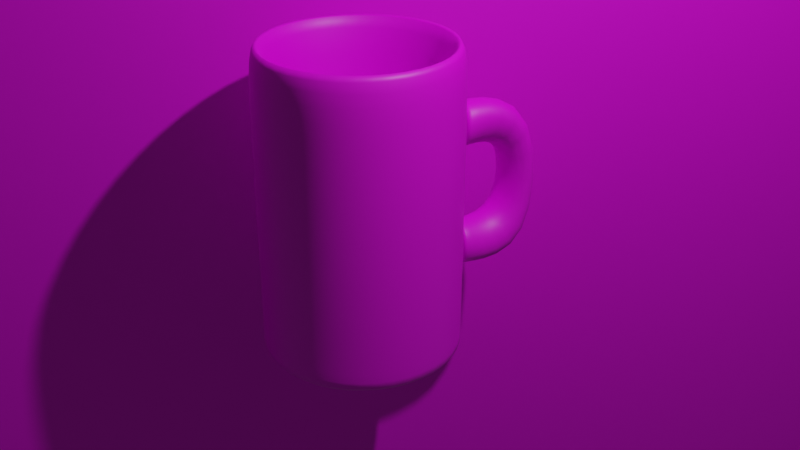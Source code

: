 # Source: Caneca_Blender.blend  (saved by Blender 3.6.13; exported with 4.5.12 LTS)
import bpy
from mathutils import Matrix  # noqa: F401  (used for matrix-valued properties, if any)

bpy.ops.wm.read_factory_settings(use_empty=True)
scene = bpy.context.scene
scene.name = 'Scene'

# ---- collections
col_collection = bpy.data.collections.new('Collection'); scene.collection.children.link(col_collection)

# ---- images (referenced by path relative to the original .blend; pixels are not part of the script)
import os
ASSET_DIR = os.environ.get("B2B_ASSET_DIR", "")  # directory of the original .blend (textures are referenced by path, not embedded)
HERE = os.path.dirname(os.path.abspath(__file__))  # packed textures are extracted next to this script under _unpacked/

def load_image(name, relpath, width, height, colorspace="sRGB"):
    """Load a texture the original file referenced (path relative to the .blend, or extracted next to this script)."""
    p = next((c for c in (os.path.join(HERE, relpath), os.path.join(ASSET_DIR, relpath)) if relpath and os.path.exists(c)), "")
    if p:
        img = bpy.data.images.load(p, check_existing=True)
        img.name = name
    else:  # same state as the original file: an image datablock whose file is absent (Cycles renders it pink)
        img = bpy.data.images.new(name, width, height)
        img.source = "FILE"
        img.filepath = "//" + (relpath or name)
    img.colorspace_settings.name = colorspace
    return img
img_douradop___copia_jpg = load_image('douradop - Copia.jpg', 'douradop - Copia.jpg', 1024, 1024, 'sRGB')
img_laranja_png_jpg = load_image('laranja png.jpg', 'laranja png.jpg', 1024, 1024, 'sRGB')

# ---- materials (node trees are filled in below, after node groups)
mat_material_002 = bpy.data.materials.new('Material.002')
mat_material_002.use_transparent_shadow = False
mat_material_001 = bpy.data.materials.new('Material.001')
mat_material_001.use_transparent_shadow = False

# ---- material node trees
mat_material_002.use_nodes = True; mat_material_002.node_tree.nodes.clear()
_N = mat_material_002.node_tree.nodes; _L = mat_material_002.node_tree.links
n0 = _N.new('ShaderNodeBsdfPrincipled'); n0.name = 'Principled BSDF'; n0.location = (10, 300)
n0.distribution = 'GGX'
n0.subsurface_method = 'RANDOM_WALK_SKIN'
n0.inputs[3].default_value = 1.45
n0.inputs[27].default_value = (0.0, 0.0, 0.0, 1.0)
n0.inputs[28].default_value = 1.0
n1 = _N.new('ShaderNodeOutputMaterial'); n1.name = 'Material Output'; n1.location = (300, 300)
n2 = _N.new('ShaderNodeTexImage'); n2.name = 'Image Texture'; n2.location = (-280, 275)
n2.image = img_douradop___copia_jpg
_L.new(n0.outputs[0], n1.inputs[0])
_L.new(n2.outputs[0], n0.inputs[0])
n1.is_active_output = True
mat_material_001.use_nodes = True; mat_material_001.node_tree.nodes.clear()
_N = mat_material_001.node_tree.nodes; _L = mat_material_001.node_tree.links
n0 = _N.new('ShaderNodeBsdfPrincipled'); n0.name = 'Principled BSDF'; n0.location = (10, 300)
n0.distribution = 'GGX'
n0.subsurface_method = 'RANDOM_WALK_SKIN'
n0.inputs[3].default_value = 1.45
n0.inputs[27].default_value = (0.0, 0.0, 0.0, 1.0)
n0.inputs[28].default_value = 1.0
n1 = _N.new('ShaderNodeOutputMaterial'); n1.name = 'Material Output'; n1.location = (300, 300)
n2 = _N.new('ShaderNodeTexImage'); n2.name = 'Image Texture'; n2.location = (-280, 280)
n2.image = img_laranja_png_jpg
_L.new(n0.outputs[0], n1.inputs[0])
_L.new(n2.outputs[0], n0.inputs[0])
n1.is_active_output = True

# ---- world
world_world = bpy.data.worlds.new('World'); scene.world = world_world
world_world.use_nodes = True; world_world.node_tree.nodes.clear()
_N = world_world.node_tree.nodes; _L = world_world.node_tree.links
n0 = _N.new('ShaderNodeOutputWorld'); n0.name = 'World Output'; n0.location = (300, 300)
n1 = _N.new('ShaderNodeBackground'); n1.name = 'Background'; n1.location = (10, 300)
n1.inputs[0].default_value = (0.05088, 0.05088, 0.05088, 1.0)
_L.new(n1.outputs[0], n0.inputs[0])
n0.is_active_output = True
world_world.color = (0.05088, 0.05088, 0.05088)
world_world.use_sun_shadow = False
world_world.sun_shadow_jitter_overblur = 0.0

# ---- cameras
cam_camera = bpy.data.cameras.new('Camera')
cam_camera.clip_end = 100.0
cam_camera.ortho_scale = 7.314

# ---- lights
light_light = bpy.data.lights.new('Light', 'POINT')
light_light.transmission_factor = 0.0
light_light.energy = 1000.0
light_light.shadow_soft_size = 0.1
light_light.shadow_maximum_resolution = 0.006
light_light.use_absolute_resolution = True

# ---- meshes
me_cylinder = bpy.data.meshes.new('Cylinder')
me_cylinder.from_pydata([(0.0, 1.0, -1.5), (0.0, 0.818, 1.5), (0.5878, 0.809, -1.5), (0.4808, 0.6617, 1.5), (0.9511, 0.309, -1.5), (0.7779, 0.2528, 1.5), (0.9511, -0.309, -1.5), (0.7779, -0.2528, 1.5), (0.5878, -0.809, -1.5), (0.4808, -0.6617, 1.5), (0.0, -1.0, -1.5), (0.0, -0.818, 1.5), (-0.5878, -0.809, -1.5), (-0.4808, -0.6617, 1.5), (-0.9511, -0.309, -1.5), (-0.7779, -0.2528, 1.5), (-0.9511, 0.309, -1.5), (-0.7779, 0.2528, 1.5), (-0.5878, 0.809, -1.5), (-0.4808, 0.6617, 1.5), (0.5878, 0.809, 1.5), (0.0, 1.0, 1.5), (0.9511, 0.309, 1.5), (0.9511, -0.309, 1.5), (0.5878, -0.809, 1.5), (0.0, -1.0, 1.5), (-0.5878, -0.809, 1.5), (-0.9511, -0.309, 1.5), (-0.9511, 0.309, 1.5), (-0.5878, 0.809, 1.5), (0.4808, 0.6617, -0.8282), (-7.058e-08, 0.818, -0.8282), (0.7779, 0.2528, -0.8282), (0.7779, -0.2528, -0.8282), (0.4808, -0.6617, -0.8282), (-7.058e-08, -0.818, -0.8282), (-0.4808, -0.6617, -0.8282), (-0.7779, -0.2528, -0.8282), (-0.7779, 0.2528, -0.8282), (-0.4808, 0.6617, -0.8282), (0.4808, 0.6617, -0.5142), (-7.058e-08, 0.818, -0.5142), (0.7779, 0.2528, -0.5142), (0.7779, -0.2528, -0.5142), (0.4808, -0.6617, -0.5142), (-7.058e-08, -0.818, -0.5142), (-0.4808, -0.6617, -0.5142), (-0.7779, -0.2528, -0.5142), (-0.7779, 0.2528, -0.5142), (-0.4808, 0.6617, -0.5142), (0.0, 1.0, -0.9), (0.0, 1.0, -0.3), (0.0, 1.0, 0.3), (0.0, 1.0, 0.9), (0.5878, 0.809, 0.9), (0.5878, 0.809, 0.3), (0.5878, 0.809, -0.3), (0.5878, 0.809, -0.9), (0.9511, 0.309, 0.9), (0.9511, 0.309, 0.3), (0.9511, 0.309, -0.3), (0.9511, 0.309, -0.9), (0.9511, -0.309, 0.9), (0.9511, -0.309, 0.3), (0.9511, -0.309, -0.3), (0.9511, -0.309, -0.9), (0.5878, -0.809, 0.9), (0.5878, -0.809, 0.3), (0.5878, -0.809, -0.3), (0.5878, -0.809, -0.9), (0.0, -1.0, 0.9), (0.0, -1.0, 0.3), (0.0, -1.0, -0.3), (0.0, -1.0, -0.9), (-0.5878, -0.809, 0.9), (-0.5878, -0.809, 0.3), (-0.5878, -0.809, -0.3), (-0.5878, -0.809, -0.9), (-0.9511, -0.309, 0.9), (-0.9511, -0.309, 0.3), (-0.9511, -0.309, -0.3), (-0.9511, -0.309, -0.9), (-0.9511, 0.309, 0.9), (-0.9511, 0.309, 0.3), (-0.9511, 0.309, -0.3), (-0.9511, 0.309, -0.9), (-0.5878, 0.809, 0.9), (-0.5878, 0.809, 0.3), (-0.5878, 0.809, -0.3), (-0.5878, 0.809, -0.9), (0.5034, 0.8364, -0.3707), (0.5034, 0.8364, -0.8293), (0.08437, 0.9726, -0.8293), (0.08437, 0.9726, -0.3707), (0.5034, 0.8364, 0.8293), (0.5034, 0.8364, 0.3707), (0.08437, 0.9726, 0.3707), (0.08437, 0.9726, 0.8293), (0.4582, 1.367, -0.387), (0.7449, 1.58, -0.8293), (0.03918, 1.503, -0.387), (0.3259, 1.716, -0.8293), (0.7449, 1.58, 0.8293), (0.4582, 1.367, 0.3543), (0.3259, 1.716, 0.8293), (0.03918, 1.503, 0.3543), (0.5878, 0.809, -1.467), (0.9511, 0.309, -1.467), (0.9511, -0.309, -1.467), (0.5878, -0.809, -1.467), (0.0, -1.0, -1.467), (-0.5878, -0.809, -1.467), (-0.9511, -0.309, -1.467), (-0.9511, 0.309, -1.467), (-0.5878, 0.809, -1.467), (0.0, 1.0, -1.467), (0.08437, 0.9726, 0.8293), (0.08437, 0.9726, 0.3707), (0.5034, 0.8364, 0.8293), (0.5034, 0.8364, 0.3707), (0.08437, 0.9726, -0.8293), (0.5034, 0.8364, -0.8293), (0.5034, 0.8364, -0.3707), (0.08437, 0.9726, -0.3707)], [], [(53, 21, 20, 54), (54, 20, 22, 58), (58, 22, 23, 62), (62, 23, 24, 66), (66, 24, 25, 70), (70, 25, 26, 74), (74, 26, 27, 78), (78, 27, 28, 82), (15, 13, 36, 37), (82, 28, 29, 86), (86, 29, 21, 53), (0, 2, 4, 6, 8, 10, 12, 14, 16, 18), (1, 3, 20, 21), (3, 5, 22, 20), (5, 7, 23, 22), (7, 9, 24, 23), (9, 11, 25, 24), (11, 13, 26, 25), (13, 15, 27, 26), (15, 17, 28, 27), (17, 19, 29, 28), (19, 1, 21, 29), (34, 33, 43, 44), (9, 7, 33, 34), (3, 1, 31, 30), (17, 15, 37, 38), (11, 9, 34, 35), (5, 3, 30, 32), (19, 17, 38, 39), (13, 11, 35, 36), (7, 5, 32, 33), (1, 19, 39, 31), (40, 41, 49, 48, 47, 46, 45, 44, 43, 42), (30, 31, 41, 40), (38, 37, 47, 48), (35, 34, 44, 45), (32, 30, 40, 42), (39, 38, 48, 49), (36, 35, 45, 46), (33, 32, 42, 43), (31, 39, 49, 41), (37, 36, 46, 47), (114, 89, 50, 115), (89, 88, 51, 50), (88, 87, 52, 51), (87, 86, 53, 52), (113, 85, 89, 114), (85, 84, 88, 89), (84, 83, 87, 88), (83, 82, 86, 87), (112, 81, 85, 113), (81, 80, 84, 85), (80, 79, 83, 84), (79, 78, 82, 83), (111, 77, 81, 112), (77, 76, 80, 81), (76, 75, 79, 80), (75, 74, 78, 79), (110, 73, 77, 111), (73, 72, 76, 77), (72, 71, 75, 76), (71, 70, 74, 75), (109, 69, 73, 110), (69, 68, 72, 73), (68, 67, 71, 72), (67, 66, 70, 71), (108, 65, 69, 109), (65, 64, 68, 69), (64, 63, 67, 68), (63, 62, 66, 67), (107, 61, 65, 108), (61, 60, 64, 65), (60, 59, 63, 64), (59, 58, 62, 63), (106, 57, 61, 107), (57, 56, 60, 61), (56, 55, 59, 60), (55, 54, 58, 59), (115, 50, 57, 106), (117, 116, 104, 105), (51, 52, 55, 56), (121, 120, 101, 99), (50, 51, 91, 90), (51, 56, 92, 91), (56, 57, 93, 92), (57, 50, 90, 93), (52, 53, 95, 94), (53, 54, 96, 95), (54, 55, 97, 96), (55, 52, 94, 97), (105, 104, 101, 100), (103, 105, 100, 98), (122, 121, 99, 98), (116, 118, 102, 104), (120, 123, 100, 101), (123, 122, 98, 100), (119, 117, 105, 103), (118, 119, 103, 102), (104, 102, 99, 101), (102, 103, 98, 99), (0, 115, 106, 2), (2, 106, 107, 4), (4, 107, 108, 6), (6, 108, 109, 8), (8, 109, 110, 10), (10, 110, 111, 12), (12, 111, 112, 14), (14, 112, 113, 16), (16, 113, 114, 18), (18, 114, 115, 0), (94, 95, 119, 118), (95, 96, 117, 119), (97, 94, 118, 116), (96, 97, 116, 117), (93, 90, 122, 123), (92, 93, 123, 120), (90, 91, 121, 122), (91, 92, 120, 121)])
me_cylinder.polygons.foreach_set('use_smooth', [True] * 118)
_uv = me_cylinder.uv_layers.new(name='UVMap')
_uv.uv.foreach_set('vector', [1.0, 0.9, 1.0, 1.0, 0.9, 1.0, 0.9, 0.9, 0.9, 0.9, 0.9, 1.0, 0.8, 1.0, 0.8, 0.9, 0.8, 0.9, 0.8, 1.0, 0.7, 1.0, 0.7, 0.9, 0.7, 0.9, 0.7, 1.0, 0.6, 1.0, 0.6, 0.9, 0.6, 0.9, 0.6, 1.0, 0.5, 1.0, 0.5, 0.9, 0.5, 0.9, 0.5, 1.0, 0.4, 1.0, 0.4, 0.9, 0.4, 0.9, 0.4, 1.0, 0.3, 1.0, 0.3, 0.9, 0.3, 0.9, 0.3, 1.0, 0.2, 1.0, 0.2, 0.9, 0.0633, 0.1893, 0.1346, 0.09118, 0.1346, 0.09118, 0.0633, 0.1893, 0.2, 0.9, 0.2, 1.0, 0.1, 1.0, 0.1, 0.9, 0.1, 0.9, 0.1, 1.0, -7.451e-08, 1.0, -7.451e-08, 0.9, 0.75, 0.49, 0.8911, 0.4442, 0.9783, 0.3242, 0.9783, 0.1758, 0.8911, 0.05584, 0.75, 0.01, 0.6089, 0.05584, 0.5217, 0.1758, 0.5217, 0.3242, 0.6089, 0.4442, 0.25, 0.4463, 0.3654, 0.4088, 0.3911, 0.4442, 0.25, 0.49, 0.3654, 0.4088, 0.4367, 0.3107, 0.4783, 0.3242, 0.3911, 0.4442, 0.4367, 0.3107, 0.4367, 0.1893, 0.4783, 0.1758, 0.4783, 0.3242, 0.4367, 0.1893, 0.3654, 0.09118, 0.3911, 0.05584, 0.4783, 0.1758, 0.3654, 0.09118, 0.25, 0.05369, 0.25, 0.01, 0.3911, 0.05584, 0.25, 0.05369, 0.1346, 0.09118, 0.1089, 0.05584, 0.25, 0.01, 0.1346, 0.09118, 0.0633, 0.1893, 0.02175, 0.1758, 0.1089, 0.05584, 0.0633, 0.1893, 0.0633, 0.3107, 0.02175, 0.3242, 0.02175, 0.1758, 0.0633, 0.3107, 0.1346, 0.4088, 0.1089, 0.4442, 0.02175, 0.3242, 0.1346, 0.4088, 0.25, 0.4463, 0.25, 0.49, 0.1089, 0.4442, 0.3654, 0.09118, 0.4367, 0.1893, 0.4367, 0.1893, 0.3654, 0.09118, 0.3654, 0.09118, 0.4367, 0.1893, 0.4367, 0.1893, 0.3654, 0.09118, 0.3654, 0.4088, 0.25, 0.4463, 0.25, 0.4463, 0.3654, 0.4088, 0.0633, 0.3107, 0.0633, 0.1893, 0.0633, 0.1893, 0.0633, 0.3107, 0.25, 0.05369, 0.3654, 0.09118, 0.3654, 0.09118, 0.25, 0.05369, 0.4367, 0.3107, 0.3654, 0.4088, 0.3654, 0.4088, 0.4367, 0.3107, 0.1346, 0.4088, 0.0633, 0.3107, 0.0633, 0.3107, 0.1346, 0.4088, 0.1346, 0.09118, 0.25, 0.05369, 0.25, 0.05369, 0.1346, 0.09118, 0.4367, 0.1893, 0.4367, 0.3107, 0.4367, 0.3107, 0.4367, 0.1893, 0.25, 0.4463, 0.1346, 0.4088, 0.1346, 0.4088, 0.25, 0.4463, 0.3654, 0.4088, 0.25, 0.4463, 0.1346, 0.4088, 0.0633, 0.3107, 0.0633, 0.1893, 0.1346, 0.09118, 0.25, 0.05369, 0.3654, 0.09118, 0.4367, 0.1893, 0.4367, 0.3107, 0.3654, 0.4088, 0.25, 0.4463, 0.25, 0.4463, 0.3654, 0.4088, 0.0633, 0.3107, 0.0633, 0.1893, 0.0633, 0.1893, 0.0633, 0.3107, 0.25, 0.05369, 0.3654, 0.09118, 0.3654, 0.09118, 0.25, 0.05369, 0.4367, 0.3107, 0.3654, 0.4088, 0.3654, 0.4088, 0.4367, 0.3107, 0.1346, 0.4088, 0.0633, 0.3107, 0.0633, 0.3107, 0.1346, 0.4088, 0.1346, 0.09118, 0.25, 0.05369, 0.25, 0.05369, 0.1346, 0.09118, 0.4367, 0.1893, 0.4367, 0.3107, 0.4367, 0.3107, 0.4367, 0.1893, 0.25, 0.4463, 0.1346, 0.4088, 0.1346, 0.4088, 0.25, 0.4463, 0.0633, 0.1893, 0.1346, 0.09118, 0.1346, 0.09118, 0.0633, 0.1893, 0.1, 0.5056, 0.1, 0.6, -7.451e-08, 0.6, -7.451e-08, 0.5056, 0.1, 0.6, 0.1, 0.7, -7.451e-08, 0.7, -7.451e-08, 0.6, 0.1, 0.7, 0.1, 0.8, -7.451e-08, 0.8, -7.451e-08, 0.7, 0.1, 0.8, 0.1, 0.9, -7.451e-08, 0.9, -7.451e-08, 0.8, 0.2, 0.5056, 0.2, 0.6, 0.1, 0.6, 0.1, 0.5056, 0.2, 0.6, 0.2, 0.7, 0.1, 0.7, 0.1, 0.6, 0.2, 0.7, 0.2, 0.8, 0.1, 0.8, 0.1, 0.7, 0.2, 0.8, 0.2, 0.9, 0.1, 0.9, 0.1, 0.8, 0.3, 0.5056, 0.3, 0.6, 0.2, 0.6, 0.2, 0.5056, 0.3, 0.6, 0.3, 0.7, 0.2, 0.7, 0.2, 0.6, 0.3, 0.7, 0.3, 0.8, 0.2, 0.8, 0.2, 0.7, 0.3, 0.8, 0.3, 0.9, 0.2, 0.9, 0.2, 0.8, 0.4, 0.5056, 0.4, 0.6, 0.3, 0.6, 0.3, 0.5056, 0.4, 0.6, 0.4, 0.7, 0.3, 0.7, 0.3, 0.6, 0.4, 0.7, 0.4, 0.8, 0.3, 0.8, 0.3, 0.7, 0.4, 0.8, 0.4, 0.9, 0.3, 0.9, 0.3, 0.8, 0.5, 0.5056, 0.5, 0.6, 0.4, 0.6, 0.4, 0.5056, 0.5, 0.6, 0.5, 0.7, 0.4, 0.7, 0.4, 0.6, 0.5, 0.7, 0.5, 0.8, 0.4, 0.8, 0.4, 0.7, 0.5, 0.8, 0.5, 0.9, 0.4, 0.9, 0.4, 0.8, 0.6, 0.5056, 0.6, 0.6, 0.5, 0.6, 0.5, 0.5056, 0.6, 0.6, 0.6, 0.7, 0.5, 0.7, 0.5, 0.6, 0.6, 0.7, 0.6, 0.8, 0.5, 0.8, 0.5, 0.7, 0.6, 0.8, 0.6, 0.9, 0.5, 0.9, 0.5, 0.8, 0.7, 0.5056, 0.7, 0.6, 0.6, 0.6, 0.6, 0.5056, 0.7, 0.6, 0.7, 0.7, 0.6, 0.7, 0.6, 0.6, 0.7, 0.7, 0.7, 0.8, 0.6, 0.8, 0.6, 0.7, 0.7, 0.8, 0.7, 0.9, 0.6, 0.9, 0.6, 0.8, 0.8, 0.5056, 0.8, 0.6, 0.7, 0.6, 0.7, 0.5056, 0.8, 0.6, 0.8, 0.7, 0.7, 0.7, 0.7, 0.6, 0.8, 0.7, 0.8, 0.8, 0.7, 0.8, 0.7, 0.7, 0.8, 0.8, 0.8, 0.9, 0.7, 0.9, 0.7, 0.8, 0.9, 0.5056, 0.9, 0.6, 0.8, 0.6, 0.8, 0.5056, 0.9, 0.6, 0.9, 0.7, 0.8, 0.7, 0.8, 0.6, 0.9, 0.7, 0.9, 0.8, 0.8, 0.8, 0.8, 0.7, 0.9, 0.8, 0.9, 0.9, 0.8, 0.9, 0.8, 0.8, 1.0, 0.5056, 1.0, 0.6, 0.9, 0.6, 0.9, 0.5056, 0.9856, 0.8131, 0.9856, 0.8882, 0.9856, 0.8882, 0.9856, 0.8118, 1.0, 0.7, 1.0, 0.8, 0.9, 0.8, 0.9, 0.7, 0.9144, 0.6118, 0.9856, 0.6118, 0.9856, 0.6118, 0.9144, 0.6118, 1.0, 0.6, 1.0, 0.7, 0.9144, 0.6118, 0.9144, 0.6882, 1.0, 0.7, 0.9, 0.7, 0.9856, 0.6118, 0.9144, 0.6118, 0.9, 0.7, 0.9, 0.6, 0.9856, 0.6882, 0.9856, 0.6118, 0.9, 0.6, 1.0, 0.6, 0.9144, 0.6882, 0.9856, 0.6882, 1.0, 0.8, 1.0, 0.9, 0.9144, 0.8118, 0.9144, 0.8882, 1.0, 0.9, 0.9, 0.9, 0.9856, 0.8118, 0.9144, 0.8118, 0.9, 0.9, 0.9, 0.8, 0.9856, 0.8882, 0.9856, 0.8118, 0.9, 0.8, 1.0, 0.8, 0.9144, 0.8882, 0.9856, 0.8882, 0.9856, 0.8118, 0.9856, 0.8882, 0.9856, 0.6118, 0.9856, 0.6882, 0.9144, 0.8118, 0.9856, 0.8118, 0.9856, 0.6882, 0.9144, 0.6882, 0.9144, 0.6882, 0.9144, 0.6118, 0.9144, 0.6118, 0.9144, 0.6882, 0.9856, 0.8882, 0.9144, 0.8882, 0.9144, 0.8882, 0.9856, 0.8882, 0.9856, 0.6118, 0.9856, 0.6873, 0.9856, 0.6882, 0.9856, 0.6118, 0.9856, 0.6873, 0.9144, 0.6882, 0.9144, 0.6882, 0.9856, 0.6882, 0.9144, 0.8118, 0.9856, 0.8131, 0.9856, 0.8118, 0.9144, 0.8118, 0.9144, 0.8882, 0.9144, 0.8118, 0.9144, 0.8118, 0.9144, 0.8882, 0.9856, 0.8882, 0.9144, 0.8882, 0.9144, 0.6118, 0.9856, 0.6118, 0.9144, 0.8882, 0.9144, 0.8118, 0.9144, 0.6882, 0.9144, 0.6118, 1.0, 0.5, 1.0, 0.5056, 0.9, 0.5056, 0.9, 0.5, 0.9, 0.5, 0.9, 0.5056, 0.8, 0.5056, 0.8, 0.5, 0.8, 0.5, 0.8, 0.5056, 0.7, 0.5056, 0.7, 0.5, 0.7, 0.5, 0.7, 0.5056, 0.6, 0.5056, 0.6, 0.5, 0.6, 0.5, 0.6, 0.5056, 0.5, 0.5056, 0.5, 0.5, 0.5, 0.5, 0.5, 0.5056, 0.4, 0.5056, 0.4, 0.5, 0.4, 0.5, 0.4, 0.5056, 0.3, 0.5056, 0.3, 0.5, 0.3, 0.5, 0.3, 0.5056, 0.2, 0.5056, 0.2, 0.5, 0.2, 0.5, 0.2, 0.5056, 0.1, 0.5056, 0.1, 0.5, 0.1, 0.5, 0.1, 0.5056, -7.451e-08, 0.5056, -7.451e-08, 0.5, 0.9144, 0.8882, 0.9144, 0.8118, 0.9144, 0.8118, 0.9144, 0.8882, 0.9144, 0.8118, 0.9856, 0.8118, 0.9856, 0.8131, 0.9144, 0.8118, 0.9856, 0.8882, 0.9144, 0.8882, 0.9144, 0.8882, 0.9856, 0.8882, 0.9856, 0.8118, 0.9856, 0.8882, 0.9856, 0.8882, 0.9856, 0.8131, 0.9856, 0.6882, 0.9144, 0.6882, 0.9144, 0.6882, 0.9856, 0.6873, 0.9856, 0.6118, 0.9856, 0.6882, 0.9856, 0.6873, 0.9856, 0.6118, 0.9144, 0.6882, 0.9144, 0.6118, 0.9144, 0.6118, 0.9144, 0.6882, 0.9144, 0.6118, 0.9856, 0.6118, 0.9856, 0.6118, 0.9144, 0.6118])
me_cylinder.materials.append(mat_material_002)
me_cylinder.update()
me_plane = bpy.data.meshes.new('Plane')
me_plane.from_pydata([(-1.0, -1.0, 0.0), (1.0, -1.0, 0.0), (-1.0, 1.0, 0.0), (1.0, 1.0, 0.0)], [], [(0, 1, 3, 2)])
_uv = me_plane.uv_layers.new(name='UVMap')
_uv.uv.foreach_set('vector', [0.0, 0.0, 1.0, 0.0, 1.0, 1.0, 0.0, 1.0])
me_plane.materials.append(mat_material_001)
me_plane.update()

# ---- objects
ob_light = bpy.data.objects.new('Light', light_light)
ob_camera = bpy.data.objects.new('Camera', cam_camera)
ob_cylinder = bpy.data.objects.new('Cylinder', me_cylinder)
ob_plane = bpy.data.objects.new('Plane', me_plane)
ob_empty = bpy.data.objects.new('Empty', None)

# ---- transforms, parenting, visibility, modifiers, constraints
ob_light.location = (4.076, 1.005, 5.904)
ob_light.rotation_euler = (0.6503, 0.05522, 1.866)
ob_light.lock_rotations_4d = False
ob_light.empty_display_type = 'ARROWS'
ob_light.color = (0.0, 0.0, 0.0, 0.0)
ob_light.lineart.crease_threshold = 0.0
ob_camera.location = (7.493, -5.16, 4.248)
ob_camera.rotation_euler = (1.109, -0.0, 0.9286)
ob_camera.lock_rotations_4d = False
ob_camera.empty_display_type = 'ARROWS'
ob_camera.color = (0.0, 0.0, 0.0, 0.0)
ob_camera.display_type = 'WIRE'
ob_camera.lineart.crease_threshold = 0.0
ob_cylinder.location = (0.0, 0.0, 0.0)
_m = ob_cylinder.modifiers.new('Subdivision', 'SUBSURF')
ob_plane.location = (-0.8624, 1.416, -0.4583)
ob_plane.rotation_euler = (-3.667, 1.596, -4.135)
ob_plane.scale = (5.558, 5.558, 5.558)
ob_empty.location = (0.8473, 2.564, 1.038)
ob_empty.rotation_euler = (1.333, -9.495e-07, 0.9076)
ob_empty.scale = (0.2629, 0.2629, 0.2629)
ob_empty.empty_display_type = 'IMAGE'
ob_empty.empty_display_size = 4.916
ob_empty.empty_image_offset = (-0.5085, -0.4915)

# ---- collection membership
col_collection.objects.link(ob_light)
col_collection.objects.link(ob_camera)
col_collection.objects.link(ob_cylinder)
col_collection.objects.link(ob_plane)
col_collection.objects.link(ob_empty)

# ---- scene / render settings (as saved in the file)
scene.camera = ob_camera
scene.frame_start = 1; scene.frame_end = 250; scene.frame_set(1)
scene.render.engine = 'BLENDER_EEVEE_NEXT'
scene.cycles.sampling_pattern = 'TABULATED_SOBOL'
scene.view_settings.view_transform = 'Filmic'
bpy.context.view_layer.update()
